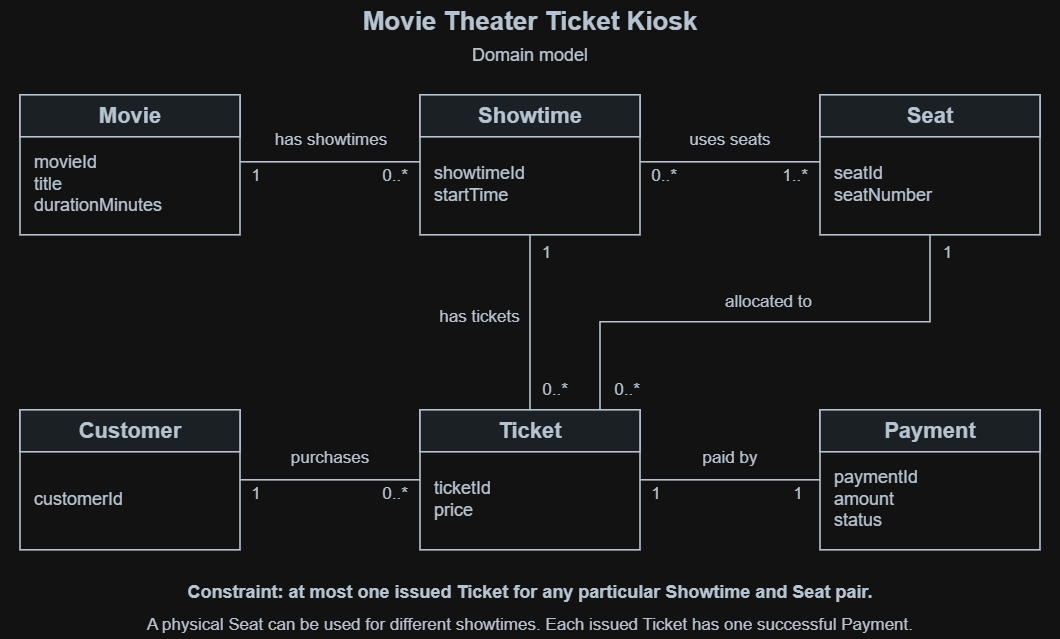

The diagram above was exported from draw.io. Its source (the exported page's mxGraphModel, read from the mxfile embedded in the PNG):
<mxGraphModel dx="1288" dy="659" grid="1" gridSize="10" guides="1" tooltips="1" connect="1" arrows="1" fold="1" page="1" pageScale="1" pageWidth="1140" pageHeight="680" math="0" shadow="0">
  <root>
    <mxCell id="0" />
    <mxCell id="1" parent="0" />
    <mxCell id="2" parent="1" style="text;html=0;strokeColor=none;fillColor=none;align=center;verticalAlign=middle;whiteSpace=wrap;rounded=0;fontSize=26;fontFamily=Helvetica;fontColor=#263645;fontStyle=1;" value="Movie Theater Ticket Kiosk" vertex="1">
      <mxGeometry height="42" width="1060" x="40" y="20" as="geometry" />
    </mxCell>
    <mxCell id="3" parent="1" style="text;html=0;strokeColor=none;fillColor=none;align=center;verticalAlign=middle;whiteSpace=wrap;rounded=0;fontSize=18;fontFamily=Helvetica;fontColor=#263645;fontStyle=0;" value="Domain model" vertex="1">
      <mxGeometry height="28" width="1060" x="40" y="61" as="geometry" />
    </mxCell>
    <mxCell id="4" parent="1" style="rounded=0;whiteSpace=wrap;html=0;fillColor=#FFFFFF;strokeColor=#263645;strokeWidth=1.6;" value="" vertex="1">
      <mxGeometry height="140" width="220" x="60" y="115" as="geometry" />
    </mxCell>
    <mxCell id="5" parent="1" style="rounded=0;whiteSpace=wrap;html=0;fillColor=#EAF0F5;strokeColor=#263645;strokeWidth=1.6;" value="" vertex="1">
      <mxGeometry height="42" width="220" x="60" y="115" as="geometry" />
    </mxCell>
    <mxCell id="6" parent="1" style="text;html=0;strokeColor=none;fillColor=none;align=center;verticalAlign=middle;whiteSpace=wrap;rounded=0;fontSize=22;fontFamily=Helvetica;fontColor=#263645;fontStyle=1;" value="Movie" vertex="1">
      <mxGeometry height="42" width="220" x="60" y="115" as="geometry" />
    </mxCell>
    <mxCell id="7" parent="1" style="text;html=0;strokeColor=none;fillColor=none;align=left;verticalAlign=middle;whiteSpace=wrap;rounded=0;fontSize=18;fontFamily=Helvetica;fontColor=#263645;fontStyle=0;" value="movieId&#10;title&#10;durationMinutes" vertex="1">
      <mxGeometry height="78" width="196" x="72" y="165" as="geometry" />
    </mxCell>
    <mxCell id="8" parent="1" style="rounded=0;whiteSpace=wrap;html=0;fillColor=#FFFFFF;strokeColor=#263645;strokeWidth=1.6;" value="" vertex="1">
      <mxGeometry height="140" width="220" x="460" y="115" as="geometry" />
    </mxCell>
    <mxCell id="9" parent="1" style="rounded=0;whiteSpace=wrap;html=0;fillColor=#EAF0F5;strokeColor=#263645;strokeWidth=1.6;" value="" vertex="1">
      <mxGeometry height="42" width="220" x="460" y="115" as="geometry" />
    </mxCell>
    <mxCell id="10" parent="1" style="text;html=0;strokeColor=none;fillColor=none;align=center;verticalAlign=middle;whiteSpace=wrap;rounded=0;fontSize=22;fontFamily=Helvetica;fontColor=#263645;fontStyle=1;" value="Showtime" vertex="1">
      <mxGeometry height="42" width="220" x="460" y="115" as="geometry" />
    </mxCell>
    <mxCell id="11" parent="1" style="text;html=0;strokeColor=none;fillColor=none;align=left;verticalAlign=middle;whiteSpace=wrap;rounded=0;fontSize=18;fontFamily=Helvetica;fontColor=#263645;fontStyle=0;" value="showtimeId&#10;startTime" vertex="1">
      <mxGeometry height="78" width="196" x="472" y="165" as="geometry" />
    </mxCell>
    <mxCell id="12" parent="1" style="rounded=0;whiteSpace=wrap;html=0;fillColor=#FFFFFF;strokeColor=#263645;strokeWidth=1.6;" value="" vertex="1">
      <mxGeometry height="140" width="220" x="860" y="115" as="geometry" />
    </mxCell>
    <mxCell id="13" parent="1" style="rounded=0;whiteSpace=wrap;html=0;fillColor=#EAF0F5;strokeColor=#263645;strokeWidth=1.6;" value="" vertex="1">
      <mxGeometry height="42" width="220" x="860" y="115" as="geometry" />
    </mxCell>
    <mxCell id="14" parent="1" style="text;html=0;strokeColor=none;fillColor=none;align=center;verticalAlign=middle;whiteSpace=wrap;rounded=0;fontSize=22;fontFamily=Helvetica;fontColor=#263645;fontStyle=1;" value="Seat" vertex="1">
      <mxGeometry height="42" width="220" x="860" y="115" as="geometry" />
    </mxCell>
    <mxCell id="15" parent="1" style="text;html=0;strokeColor=none;fillColor=none;align=left;verticalAlign=middle;whiteSpace=wrap;rounded=0;fontSize=18;fontFamily=Helvetica;fontColor=#263645;fontStyle=0;" value="seatId&#10;seatNumber" vertex="1">
      <mxGeometry height="78" width="196" x="872" y="165" as="geometry" />
    </mxCell>
    <mxCell id="16" parent="1" style="rounded=0;whiteSpace=wrap;html=0;fillColor=#FFFFFF;strokeColor=#263645;strokeWidth=1.6;" value="" vertex="1">
      <mxGeometry height="140" width="220" x="60" y="430" as="geometry" />
    </mxCell>
    <mxCell id="17" parent="1" style="rounded=0;whiteSpace=wrap;html=0;fillColor=#EAF0F5;strokeColor=#263645;strokeWidth=1.6;" value="" vertex="1">
      <mxGeometry height="42" width="220" x="60" y="430" as="geometry" />
    </mxCell>
    <mxCell id="18" parent="1" style="text;html=0;strokeColor=none;fillColor=none;align=center;verticalAlign=middle;whiteSpace=wrap;rounded=0;fontSize=22;fontFamily=Helvetica;fontColor=#263645;fontStyle=1;" value="Customer" vertex="1">
      <mxGeometry height="42" width="220" x="60" y="430" as="geometry" />
    </mxCell>
    <mxCell id="19" parent="1" style="text;html=0;strokeColor=none;fillColor=none;align=left;verticalAlign=middle;whiteSpace=wrap;rounded=0;fontSize=18;fontFamily=Helvetica;fontColor=#263645;fontStyle=0;" value="customerId" vertex="1">
      <mxGeometry height="78" width="196" x="72" y="480" as="geometry" />
    </mxCell>
    <mxCell id="20" parent="1" style="rounded=0;whiteSpace=wrap;html=0;fillColor=#FFFFFF;strokeColor=#263645;strokeWidth=1.6;" value="" vertex="1">
      <mxGeometry height="140" width="220" x="460" y="430" as="geometry" />
    </mxCell>
    <mxCell id="21" parent="1" style="rounded=0;whiteSpace=wrap;html=0;fillColor=#EAF0F5;strokeColor=#263645;strokeWidth=1.6;" value="" vertex="1">
      <mxGeometry height="42" width="220" x="460" y="430" as="geometry" />
    </mxCell>
    <mxCell id="22" parent="1" style="text;html=0;strokeColor=none;fillColor=none;align=center;verticalAlign=middle;whiteSpace=wrap;rounded=0;fontSize=22;fontFamily=Helvetica;fontColor=#263645;fontStyle=1;" value="Ticket" vertex="1">
      <mxGeometry height="42" width="220" x="460" y="430" as="geometry" />
    </mxCell>
    <mxCell id="23" parent="1" style="text;html=0;strokeColor=none;fillColor=none;align=left;verticalAlign=middle;whiteSpace=wrap;rounded=0;fontSize=18;fontFamily=Helvetica;fontColor=#263645;fontStyle=0;" value="ticketId&#10;price" vertex="1">
      <mxGeometry height="78" width="196" x="472" y="480" as="geometry" />
    </mxCell>
    <mxCell id="24" parent="1" style="rounded=0;whiteSpace=wrap;html=0;fillColor=#FFFFFF;strokeColor=#263645;strokeWidth=1.6;" value="" vertex="1">
      <mxGeometry height="140" width="220" x="860" y="430" as="geometry" />
    </mxCell>
    <mxCell id="25" parent="1" style="rounded=0;whiteSpace=wrap;html=0;fillColor=#EAF0F5;strokeColor=#263645;strokeWidth=1.6;" value="" vertex="1">
      <mxGeometry height="42" width="220" x="860" y="430" as="geometry" />
    </mxCell>
    <mxCell id="26" parent="1" style="text;html=0;strokeColor=none;fillColor=none;align=center;verticalAlign=middle;whiteSpace=wrap;rounded=0;fontSize=22;fontFamily=Helvetica;fontColor=#263645;fontStyle=1;" value="Payment" vertex="1">
      <mxGeometry height="42" width="220" x="860" y="430" as="geometry" />
    </mxCell>
    <mxCell id="27" parent="1" style="text;html=0;strokeColor=none;fillColor=none;align=left;verticalAlign=middle;whiteSpace=wrap;rounded=0;fontSize=18;fontFamily=Helvetica;fontColor=#263645;fontStyle=0;" value="paymentId&#10;amount&#10;status" vertex="1">
      <mxGeometry height="78" width="196" x="872" y="480" as="geometry" />
    </mxCell>
    <mxCell id="28" edge="1" parent="1" style="edgeStyle=none;rounded=0;html=0;endArrow=none;endFill=1;strokeWidth=1.6;strokeColor=#263645;dashed=0;">
      <mxGeometry relative="1" as="geometry">
        <mxPoint x="280" y="182" as="sourcePoint" />
        <mxPoint x="460" y="182" as="targetPoint" />
      </mxGeometry>
    </mxCell>
    <mxCell id="29" parent="1" style="text;html=0;strokeColor=none;fillColor=#FFFFFF;align=center;verticalAlign=middle;whiteSpace=wrap;rounded=0;fontSize=17;fontFamily=Helvetica;fontColor=#263645;fontStyle=0;" value="has showtimes" vertex="1">
      <mxGeometry height="25" width="116" x="313" y="148" as="geometry" />
    </mxCell>
    <mxCell id="30" parent="1" style="text;html=0;strokeColor=none;fillColor=none;align=center;verticalAlign=middle;whiteSpace=wrap;rounded=0;fontSize=17;fontFamily=Helvetica;fontColor=#263645;fontStyle=0;" value="1" vertex="1">
      <mxGeometry height="27" width="28" x="282" y="183" as="geometry" />
    </mxCell>
    <mxCell id="31" parent="1" style="text;html=0;strokeColor=none;fillColor=none;align=center;verticalAlign=middle;whiteSpace=wrap;rounded=0;fontSize=17;fontFamily=Helvetica;fontColor=#263645;fontStyle=0;" value="0..*" vertex="1">
      <mxGeometry height="27" width="40" x="415" y="183" as="geometry" />
    </mxCell>
    <mxCell id="32" edge="1" parent="1" style="edgeStyle=none;rounded=0;html=0;endArrow=none;endFill=1;strokeWidth=1.6;strokeColor=#263645;dashed=0;">
      <mxGeometry relative="1" as="geometry">
        <mxPoint x="680" y="182" as="sourcePoint" />
        <mxPoint x="860" y="182" as="targetPoint" />
      </mxGeometry>
    </mxCell>
    <mxCell id="33" parent="1" style="text;html=0;strokeColor=none;fillColor=#FFFFFF;align=center;verticalAlign=middle;whiteSpace=wrap;rounded=0;fontSize=17;fontFamily=Helvetica;fontColor=#263645;fontStyle=0;" value="uses seats" vertex="1">
      <mxGeometry height="25" width="104" x="718" y="148" as="geometry" />
    </mxCell>
    <mxCell id="34" parent="1" style="text;html=0;strokeColor=none;fillColor=none;align=center;verticalAlign=middle;whiteSpace=wrap;rounded=0;fontSize=17;fontFamily=Helvetica;fontColor=#263645;fontStyle=0;" value="0..*" vertex="1">
      <mxGeometry height="27" width="40" x="684" y="183" as="geometry" />
    </mxCell>
    <mxCell id="35" parent="1" style="text;html=0;strokeColor=none;fillColor=none;align=center;verticalAlign=middle;whiteSpace=wrap;rounded=0;fontSize=17;fontFamily=Helvetica;fontColor=#263645;fontStyle=0;" value="1..*" vertex="1">
      <mxGeometry height="27" width="40" x="815" y="183" as="geometry" />
    </mxCell>
    <mxCell id="36" edge="1" parent="1" style="edgeStyle=none;rounded=0;html=0;endArrow=none;endFill=1;strokeWidth=1.6;strokeColor=#263645;dashed=0;">
      <mxGeometry relative="1" as="geometry">
        <mxPoint x="280" y="500" as="sourcePoint" />
        <mxPoint x="460" y="500" as="targetPoint" />
      </mxGeometry>
    </mxCell>
    <mxCell id="37" parent="1" style="text;html=0;strokeColor=none;fillColor=#FFFFFF;align=center;verticalAlign=middle;whiteSpace=wrap;rounded=0;fontSize=17;fontFamily=Helvetica;fontColor=#263645;fontStyle=0;" value="purchases" vertex="1">
      <mxGeometry height="25" width="110" x="315" y="466" as="geometry" />
    </mxCell>
    <mxCell id="38" parent="1" style="text;html=0;strokeColor=none;fillColor=none;align=center;verticalAlign=middle;whiteSpace=wrap;rounded=0;fontSize=17;fontFamily=Helvetica;fontColor=#263645;fontStyle=0;" value="1" vertex="1">
      <mxGeometry height="27" width="28" x="282" y="501" as="geometry" />
    </mxCell>
    <mxCell id="39" parent="1" style="text;html=0;strokeColor=none;fillColor=none;align=center;verticalAlign=middle;whiteSpace=wrap;rounded=0;fontSize=17;fontFamily=Helvetica;fontColor=#263645;fontStyle=0;" value="0..*" vertex="1">
      <mxGeometry height="27" width="40" x="415" y="501" as="geometry" />
    </mxCell>
    <mxCell id="40" edge="1" parent="1" style="edgeStyle=none;rounded=0;html=0;endArrow=none;endFill=1;strokeWidth=1.6;strokeColor=#263645;dashed=0;">
      <mxGeometry relative="1" as="geometry">
        <mxPoint x="680" y="500" as="sourcePoint" />
        <mxPoint x="860" y="500" as="targetPoint" />
      </mxGeometry>
    </mxCell>
    <mxCell id="41" parent="1" style="text;html=0;strokeColor=none;fillColor=#FFFFFF;align=center;verticalAlign=middle;whiteSpace=wrap;rounded=0;fontSize=17;fontFamily=Helvetica;fontColor=#263645;fontStyle=0;" value="paid by" vertex="1">
      <mxGeometry height="25" width="102" x="719" y="466" as="geometry" />
    </mxCell>
    <mxCell id="42" parent="1" style="text;html=0;strokeColor=none;fillColor=none;align=center;verticalAlign=middle;whiteSpace=wrap;rounded=0;fontSize=17;fontFamily=Helvetica;fontColor=#263645;fontStyle=0;" value="1" vertex="1">
      <mxGeometry height="27" width="28" x="682" y="501" as="geometry" />
    </mxCell>
    <mxCell id="43" parent="1" style="text;html=0;strokeColor=none;fillColor=none;align=center;verticalAlign=middle;whiteSpace=wrap;rounded=0;fontSize=17;fontFamily=Helvetica;fontColor=#263645;fontStyle=0;" value="1" vertex="1">
      <mxGeometry height="27" width="28" x="824" y="501" as="geometry" />
    </mxCell>
    <mxCell id="44" edge="1" parent="1" style="edgeStyle=none;rounded=0;html=0;endArrow=none;endFill=1;strokeWidth=1.6;strokeColor=#263645;dashed=0;">
      <mxGeometry relative="1" as="geometry">
        <mxPoint x="570" y="255" as="sourcePoint" />
        <mxPoint x="570" y="430" as="targetPoint" />
      </mxGeometry>
    </mxCell>
    <mxCell id="45" parent="1" style="text;html=0;strokeColor=none;fillColor=#FFFFFF;align=center;verticalAlign=middle;whiteSpace=wrap;rounded=0;fontSize=17;fontFamily=Helvetica;fontColor=#263645;fontStyle=0;" value="has tickets" vertex="1">
      <mxGeometry height="28" width="93" x="473" y="323" as="geometry" />
    </mxCell>
    <mxCell id="46" parent="1" style="text;html=0;strokeColor=none;fillColor=none;align=center;verticalAlign=middle;whiteSpace=wrap;rounded=0;fontSize=17;fontFamily=Helvetica;fontColor=#263645;fontStyle=0;" value="1" vertex="1">
      <mxGeometry height="25" width="25" x="574" y="261" as="geometry" />
    </mxCell>
    <mxCell id="47" parent="1" style="text;html=0;strokeColor=none;fillColor=none;align=center;verticalAlign=middle;whiteSpace=wrap;rounded=0;fontSize=17;fontFamily=Helvetica;fontColor=#263645;fontStyle=0;" value="0..*" vertex="1">
      <mxGeometry height="25" width="42" x="574" y="398" as="geometry" />
    </mxCell>
    <mxCell id="48" edge="1" parent="1" style="edgeStyle=none;rounded=0;html=0;endArrow=none;endFill=1;strokeWidth=1.6;strokeColor=#263645;dashed=0;">
      <mxGeometry relative="1" as="geometry">
        <Array as="points">
          <mxPoint x="970" y="342" />
          <mxPoint x="640" y="342" />
        </Array>
        <mxPoint x="970" y="255" as="sourcePoint" />
        <mxPoint x="640" y="430" as="targetPoint" />
      </mxGeometry>
    </mxCell>
    <mxCell id="49" parent="1" style="text;html=0;strokeColor=none;fillColor=#FFFFFF;align=center;verticalAlign=middle;whiteSpace=wrap;rounded=0;fontSize=17;fontFamily=Helvetica;fontColor=#263645;fontStyle=0;" value="allocated to" vertex="1">
      <mxGeometry height="27" width="123" x="747" y="309" as="geometry" />
    </mxCell>
    <mxCell id="50" parent="1" style="text;html=0;strokeColor=none;fillColor=none;align=center;verticalAlign=middle;whiteSpace=wrap;rounded=0;fontSize=17;fontFamily=Helvetica;fontColor=#263645;fontStyle=0;" value="1" vertex="1">
      <mxGeometry height="25" width="25" x="975" y="261" as="geometry" />
    </mxCell>
    <mxCell id="51" parent="1" style="text;html=0;strokeColor=none;fillColor=none;align=center;verticalAlign=middle;whiteSpace=wrap;rounded=0;fontSize=17;fontFamily=Helvetica;fontColor=#263645;fontStyle=0;" value="0..*" vertex="1">
      <mxGeometry height="25" width="42" x="646" y="398" as="geometry" />
    </mxCell>
    <mxCell id="52" parent="1" style="text;html=0;strokeColor=none;fillColor=none;align=center;verticalAlign=middle;whiteSpace=wrap;rounded=0;fontSize=18;fontFamily=Helvetica;fontColor=#263645;fontStyle=1;" value="Constraint: at most one issued Ticket for any particular Showtime and Seat pair." vertex="1">
      <mxGeometry height="28" width="1030" x="55" y="598" as="geometry" />
    </mxCell>
    <mxCell id="53" parent="1" style="text;html=0;strokeColor=none;fillColor=none;align=center;verticalAlign=middle;whiteSpace=wrap;rounded=0;fontSize=17;fontFamily=Helvetica;fontColor=#263645;fontStyle=0;" value="A physical Seat can be used for different showtimes. Each issued Ticket has one successful Payment." vertex="1">
      <mxGeometry height="28" width="1030" x="55" y="631" as="geometry" />
    </mxCell>
  </root>
</mxGraphModel>